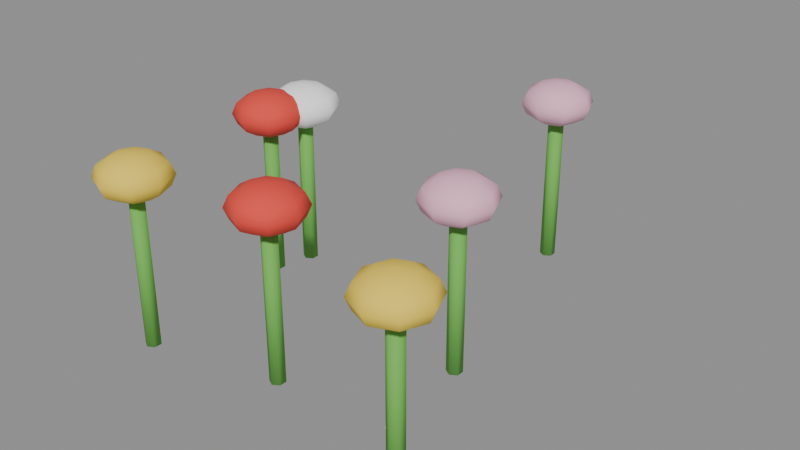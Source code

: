 # Source: flowers.blend  (saved by Blender 5.2.45; exported with 4.5.12 LTS)
import bpy
from mathutils import Matrix  # noqa: F401  (used for matrix-valued properties, if any)

bpy.ops.wm.read_factory_settings(use_empty=True)
scene = bpy.context.scene
scene.name = 'Scene'

# ---- materials (node trees are filled in below, after node groups)
mat_leaf_dark = bpy.data.materials.new('leaf_dark')
mat_leaf_dark.diffuse_color = (0.1529, 0.4969, 0.07819, 1.0)
mat_leaf_dark.roughness = 0.85
mat_tomato = bpy.data.materials.new('tomato')
mat_tomato.diffuse_color = (0.807, 0.06125, 0.04374, 1.0)
mat_tomato.roughness = 0.85
mat_corn = bpy.data.materials.new('corn')
mat_corn.diffuse_color = (0.9131, 0.6654, 0.06848, 1.0)
mat_corn.roughness = 0.85
mat_pink_deep = bpy.data.materials.new('pink_deep')
mat_pink_deep.diffuse_color = (0.8963, 0.4735, 0.624, 1.0)
mat_pink_deep.roughness = 0.85
mat_white = bpy.data.materials.new('white')
mat_white.diffuse_color = (1.0, 1.0, 1.0, 1.0)
mat_white.roughness = 0.85

# ---- material node trees
mat_leaf_dark.use_nodes = True; mat_leaf_dark.node_tree.nodes.clear()
_N = mat_leaf_dark.node_tree.nodes; _L = mat_leaf_dark.node_tree.links
n0 = _N.new('ShaderNodeBsdfPrincipled'); n0.name = 'Principled BSDF'; n0.location = (-200, 100)
n0.inputs[0].default_value = (0.1529, 0.4969, 0.07819, 1.0)
n0.inputs[2].default_value = 0.85
n0.inputs[10].default_value = 0.005
n1 = _N.new('ShaderNodeOutputMaterial'); n1.name = 'Material Output'; n1.location = (200, 100)
_L.new(n0.outputs[0], n1.inputs[0])
n1.is_active_output = True
mat_tomato.use_nodes = True; mat_tomato.node_tree.nodes.clear()
_N = mat_tomato.node_tree.nodes; _L = mat_tomato.node_tree.links
n0 = _N.new('ShaderNodeBsdfPrincipled'); n0.name = 'Principled BSDF'; n0.location = (-200, 100)
n0.inputs[0].default_value = (0.807, 0.06125, 0.04374, 1.0)
n0.inputs[2].default_value = 0.85
n0.inputs[10].default_value = 0.005
n1 = _N.new('ShaderNodeOutputMaterial'); n1.name = 'Material Output'; n1.location = (200, 100)
_L.new(n0.outputs[0], n1.inputs[0])
n1.is_active_output = True
mat_corn.use_nodes = True; mat_corn.node_tree.nodes.clear()
_N = mat_corn.node_tree.nodes; _L = mat_corn.node_tree.links
n0 = _N.new('ShaderNodeBsdfPrincipled'); n0.name = 'Principled BSDF'; n0.location = (-200, 100)
n0.inputs[0].default_value = (0.9131, 0.6654, 0.06848, 1.0)
n0.inputs[2].default_value = 0.85
n0.inputs[10].default_value = 0.005
n1 = _N.new('ShaderNodeOutputMaterial'); n1.name = 'Material Output'; n1.location = (200, 100)
_L.new(n0.outputs[0], n1.inputs[0])
n1.is_active_output = True
mat_pink_deep.use_nodes = True; mat_pink_deep.node_tree.nodes.clear()
_N = mat_pink_deep.node_tree.nodes; _L = mat_pink_deep.node_tree.links
n0 = _N.new('ShaderNodeBsdfPrincipled'); n0.name = 'Principled BSDF'; n0.location = (-200, 100)
n0.inputs[0].default_value = (0.8963, 0.4735, 0.624, 1.0)
n0.inputs[2].default_value = 0.85
n0.inputs[10].default_value = 0.005
n1 = _N.new('ShaderNodeOutputMaterial'); n1.name = 'Material Output'; n1.location = (200, 100)
_L.new(n0.outputs[0], n1.inputs[0])
n1.is_active_output = True
mat_white.use_nodes = True; mat_white.node_tree.nodes.clear()
_N = mat_white.node_tree.nodes; _L = mat_white.node_tree.links
n0 = _N.new('ShaderNodeBsdfPrincipled'); n0.name = 'Principled BSDF'; n0.location = (-200, 100)
n0.inputs[0].default_value = (1.0, 1.0, 1.0, 1.0)
n0.inputs[2].default_value = 0.85
n0.inputs[10].default_value = 0.005
n1 = _N.new('ShaderNodeOutputMaterial'); n1.name = 'Material Output'; n1.location = (200, 100)
_L.new(n0.outputs[0], n1.inputs[0])
n1.is_active_output = True

# ---- meshes
me_flowermesh = bpy.data.meshes.new('FlowerMesh')
me_flowermesh.from_pydata([(-0.1762, -0.3642, 0.0), (-0.1762, -0.3642, 0.3), (-0.1892, -0.3567, 0.0), (-0.1892, -0.3567, 0.3), (-0.1892, -0.3417, 0.0), (-0.1892, -0.3417, 0.3), (-0.1762, -0.3342, 0.0), (-0.1762, -0.3342, 0.3), (-0.1632, -0.3417, 0.0), (-0.1632, -0.3417, 0.3), (-0.1632, -0.3567, 0.0), (-0.1632, -0.3567, 0.3), (-0.1762, -0.3492, 0.372), (-0.1762, -0.3142, 0.3664), (-0.1762, -0.2792, 0.33), (-0.1762, -0.3142, 0.2936), (-0.1762, -0.3492, 0.288), (-0.1514, -0.3244, 0.3664), (-0.1333, -0.3063, 0.351), (-0.1267, -0.2997, 0.33), (-0.1333, -0.3063, 0.309), (-0.1514, -0.3244, 0.2936), (-0.1412, -0.3492, 0.3664), (-0.1155, -0.3492, 0.351), (-0.1062, -0.3492, 0.33), (-0.1155, -0.3492, 0.309), (-0.1412, -0.3492, 0.2936), (-0.1514, -0.3739, 0.3664), (-0.1333, -0.392, 0.351), (-0.1267, -0.3986, 0.33), (-0.1333, -0.392, 0.309), (-0.1514, -0.3739, 0.2936), (-0.1762, -0.3842, 0.3664), (-0.1762, -0.4098, 0.351), (-0.1762, -0.4192, 0.33), (-0.1762, -0.4098, 0.309), (-0.1762, -0.3842, 0.2936), (-0.2009, -0.3739, 0.3664), (-0.219, -0.392, 0.351), (-0.2257, -0.3986, 0.33), (-0.219, -0.392, 0.309), (-0.2009, -0.3739, 0.2936), (-0.2112, -0.3492, 0.3664), (-0.2368, -0.3492, 0.351), (-0.2462, -0.3492, 0.33), (-0.2368, -0.3492, 0.309), (-0.2112, -0.3492, 0.2936), (-0.2009, -0.3244, 0.3664), (-0.219, -0.3063, 0.351), (-0.2257, -0.2997, 0.33), (-0.219, -0.3063, 0.309), (-0.2009, -0.3244, 0.2936), (-0.1762, -0.2885, 0.351), (-0.1762, -0.2885, 0.309), (0.1509, -0.4426, 0.0), (0.1509, -0.4426, 0.3), (0.1379, -0.4351, 0.0), (0.1379, -0.4351, 0.3), (0.1379, -0.4201, 0.0), (0.1379, -0.4201, 0.3), (0.1509, -0.4126, 0.0), (0.1509, -0.4126, 0.3), (0.1639, -0.4201, 0.0), (0.1639, -0.4201, 0.3), (0.1639, -0.4351, 0.0), (0.1639, -0.4351, 0.3), (0.1509, -0.4276, 0.372), (0.1509, -0.3926, 0.3664), (0.1509, -0.3576, 0.33), (0.1509, -0.3926, 0.2936), (0.1509, -0.4276, 0.288), (0.1757, -0.4028, 0.3664), (0.1938, -0.3847, 0.351), (0.2004, -0.3781, 0.33), (0.1938, -0.3847, 0.309), (0.1757, -0.4028, 0.2936), (0.1859, -0.4276, 0.3664), (0.2116, -0.4276, 0.351), (0.2209, -0.4276, 0.33), (0.2116, -0.4276, 0.309), (0.1859, -0.4276, 0.2936), (0.1757, -0.4523, 0.3664), (0.1938, -0.4704, 0.351), (0.2004, -0.4771, 0.33), (0.1938, -0.4704, 0.309), (0.1757, -0.4523, 0.2936), (0.1509, -0.4626, 0.3664), (0.1509, -0.4882, 0.351), (0.1509, -0.4976, 0.33), (0.1509, -0.4882, 0.309), (0.1509, -0.4626, 0.2936), (0.1262, -0.4523, 0.3664), (0.1081, -0.4704, 0.351), (0.1014, -0.4771, 0.33), (0.1081, -0.4704, 0.309), (0.1262, -0.4523, 0.2936), (0.1159, -0.4276, 0.3664), (0.09031, -0.4276, 0.351), (0.08093, -0.4276, 0.33), (0.09031, -0.4276, 0.309), (0.1159, -0.4276, 0.2936), (0.1262, -0.4028, 0.3664), (0.1081, -0.3847, 0.351), (0.1014, -0.3781, 0.33), (0.1081, -0.3847, 0.309), (0.1262, -0.4028, 0.2936), (0.1509, -0.3669, 0.351), (0.1509, -0.3669, 0.309), (0.03588, -0.1493, 0.0), (0.03588, -0.1493, 0.3), (0.02289, -0.1418, 0.0), (0.02289, -0.1418, 0.3), (0.02289, -0.1268, 0.0), (0.02289, -0.1268, 0.3), (0.03588, -0.1193, 0.0), (0.03588, -0.1193, 0.3), (0.04887, -0.1268, 0.0), (0.04887, -0.1268, 0.3), (0.04887, -0.1418, 0.0), (0.04887, -0.1418, 0.3), (0.03588, -0.1343, 0.372), (0.03588, -0.09931, 0.3664), (0.03588, -0.06431, 0.33), (0.03588, -0.09931, 0.2936), (0.03588, -0.1343, 0.288), (0.06063, -0.1096, 0.3664), (0.07875, -0.09145, 0.351), (0.08538, -0.08481, 0.33), (0.07875, -0.09145, 0.309), (0.06063, -0.1096, 0.2936), (0.07088, -0.1343, 0.3664), (0.0965, -0.1343, 0.351), (0.1059, -0.1343, 0.33), (0.0965, -0.1343, 0.309), (0.07088, -0.1343, 0.2936), (0.06063, -0.1591, 0.3664), (0.07875, -0.1772, 0.351), (0.08538, -0.1838, 0.33), (0.07875, -0.1772, 0.309), (0.06063, -0.1591, 0.2936), (0.03588, -0.1693, 0.3664), (0.03588, -0.1949, 0.351), (0.03588, -0.2043, 0.33), (0.03588, -0.1949, 0.309), (0.03588, -0.1693, 0.2936), (0.01113, -0.1591, 0.3664), (-0.006984, -0.1772, 0.351), (-0.01362, -0.1838, 0.33), (-0.006984, -0.1772, 0.309), (0.01113, -0.1591, 0.2936), (0.000882, -0.1343, 0.3664), (-0.02474, -0.1343, 0.351), (-0.03412, -0.1343, 0.33), (-0.02474, -0.1343, 0.309), (0.000882, -0.1343, 0.2936), (0.01113, -0.1096, 0.3664), (-0.006984, -0.09145, 0.351), (-0.01362, -0.08481, 0.33), (-0.006984, -0.09145, 0.309), (0.01113, -0.1096, 0.2936), (0.03588, -0.07369, 0.351), (0.03588, -0.07369, 0.309), (-0.442, -0.007564, 0.0), (-0.442, -0.007564, 0.3), (-0.455, -6.427e-05, 0.0), (-0.455, -6.427e-05, 0.3), (-0.455, 0.01494, 0.0), (-0.455, 0.01494, 0.3), (-0.442, 0.02244, 0.0), (-0.442, 0.02244, 0.3), (-0.429, 0.01494, 0.0), (-0.429, 0.01494, 0.3), (-0.429, -6.427e-05, 0.0), (-0.429, -6.427e-05, 0.3), (-0.442, 0.007436, 0.372), (-0.442, 0.04244, 0.3664), (-0.442, 0.07744, 0.33), (-0.442, 0.04244, 0.2936), (-0.442, 0.007436, 0.288), (-0.4173, 0.03218, 0.3664), (-0.3991, 0.0503, 0.351), (-0.3925, 0.05693, 0.33), (-0.3991, 0.0503, 0.309), (-0.4173, 0.03218, 0.2936), (-0.407, 0.007436, 0.3664), (-0.3814, 0.007436, 0.351), (-0.372, 0.007436, 0.33), (-0.3814, 0.007436, 0.309), (-0.407, 0.007436, 0.2936), (-0.4173, -0.01731, 0.3664), (-0.3991, -0.03543, 0.351), (-0.3925, -0.04206, 0.33), (-0.3991, -0.03543, 0.309), (-0.4173, -0.01731, 0.2936), (-0.442, -0.02756, 0.3664), (-0.442, -0.05319, 0.351), (-0.442, -0.06256, 0.33), (-0.442, -0.05319, 0.309), (-0.442, -0.02756, 0.2936), (-0.4667, -0.01731, 0.3664), (-0.4849, -0.03543, 0.351), (-0.4915, -0.04206, 0.33), (-0.4849, -0.03543, 0.309), (-0.4667, -0.01731, 0.2936), (-0.477, 0.007436, 0.3664), (-0.5026, 0.007436, 0.351), (-0.512, 0.007436, 0.33), (-0.5026, 0.007436, 0.309), (-0.477, 0.007436, 0.2936), (-0.4667, 0.03218, 0.3664), (-0.4849, 0.0503, 0.351), (-0.4915, 0.05693, 0.33), (-0.4849, 0.0503, 0.309), (-0.4667, 0.03218, 0.2936), (-0.442, 0.06806, 0.351), (-0.442, 0.06806, 0.309), (-0.4625, -0.08135, 0.0), (-0.4625, -0.08135, 0.3), (-0.4755, -0.07385, 0.0), (-0.4755, -0.07385, 0.3), (-0.4755, -0.05885, 0.0), (-0.4755, -0.05885, 0.3), (-0.4625, -0.05135, 0.0), (-0.4625, -0.05135, 0.3), (-0.4495, -0.05885, 0.0), (-0.4495, -0.05885, 0.3), (-0.4495, -0.07385, 0.0), (-0.4495, -0.07385, 0.3), (-0.4625, -0.06635, 0.372), (-0.4625, -0.03135, 0.3664), (-0.4625, 0.003646, 0.33), (-0.4625, -0.03135, 0.2936), (-0.4625, -0.06635, 0.288), (-0.4378, -0.04161, 0.3664), (-0.4196, -0.02349, 0.351), (-0.413, -0.01686, 0.33), (-0.4196, -0.02349, 0.309), (-0.4378, -0.04161, 0.2936), (-0.4275, -0.06635, 0.3664), (-0.4019, -0.06635, 0.351), (-0.3925, -0.06635, 0.33), (-0.4019, -0.06635, 0.309), (-0.4275, -0.06635, 0.2936), (-0.4378, -0.0911, 0.3664), (-0.4196, -0.1092, 0.351), (-0.413, -0.1159, 0.33), (-0.4196, -0.1092, 0.309), (-0.4378, -0.0911, 0.2936), (-0.4625, -0.1014, 0.3664), (-0.4625, -0.127, 0.351), (-0.4625, -0.1364, 0.33), (-0.4625, -0.127, 0.309), (-0.4625, -0.1014, 0.2936), (-0.4873, -0.0911, 0.3664), (-0.5054, -0.1092, 0.351), (-0.512, -0.1159, 0.33), (-0.5054, -0.1092, 0.309), (-0.4873, -0.0911, 0.2936), (-0.4975, -0.06635, 0.3664), (-0.5231, -0.06635, 0.351), (-0.5325, -0.06635, 0.33), (-0.5231, -0.06635, 0.309), (-0.4975, -0.06635, 0.2936), (-0.4873, -0.04161, 0.3664), (-0.5054, -0.02349, 0.351), (-0.512, -0.01686, 0.33), (-0.5054, -0.02349, 0.309), (-0.4873, -0.04161, 0.2936), (-0.4625, -0.005733, 0.351), (-0.4625, -0.005733, 0.309), (-0.4301, -0.4243, 0.0), (-0.4301, -0.4243, 0.3), (-0.4431, -0.4168, 0.0), (-0.4431, -0.4168, 0.3), (-0.4431, -0.4018, 0.0), (-0.4431, -0.4018, 0.3), (-0.4301, -0.3943, 0.0), (-0.4301, -0.3943, 0.3), (-0.4172, -0.4018, 0.0), (-0.4172, -0.4018, 0.3), (-0.4172, -0.4168, 0.0), (-0.4172, -0.4168, 0.3), (-0.4301, -0.4093, 0.372), (-0.4301, -0.3743, 0.3664), (-0.4301, -0.3393, 0.33), (-0.4301, -0.3743, 0.2936), (-0.4301, -0.4093, 0.288), (-0.4054, -0.3845, 0.3664), (-0.3873, -0.3664, 0.351), (-0.3806, -0.3598, 0.33), (-0.3873, -0.3664, 0.309), (-0.4054, -0.3845, 0.2936), (-0.3951, -0.4093, 0.3664), (-0.3695, -0.4093, 0.351), (-0.3601, -0.4093, 0.33), (-0.3695, -0.4093, 0.309), (-0.3951, -0.4093, 0.2936), (-0.4054, -0.434, 0.3664), (-0.3873, -0.4522, 0.351), (-0.3806, -0.4588, 0.33), (-0.3873, -0.4522, 0.309), (-0.4054, -0.434, 0.2936), (-0.4301, -0.4443, 0.3664), (-0.4301, -0.4699, 0.351), (-0.4301, -0.4793, 0.33), (-0.4301, -0.4699, 0.309), (-0.4301, -0.4443, 0.2936), (-0.4549, -0.434, 0.3664), (-0.473, -0.4522, 0.351), (-0.4796, -0.4588, 0.33), (-0.473, -0.4522, 0.309), (-0.4549, -0.434, 0.2936), (-0.4651, -0.4093, 0.3664), (-0.4908, -0.4093, 0.351), (-0.5001, -0.4093, 0.33), (-0.4908, -0.4093, 0.309), (-0.4651, -0.4093, 0.2936), (-0.4549, -0.3845, 0.3664), (-0.473, -0.3664, 0.351), (-0.4796, -0.3598, 0.33), (-0.473, -0.3664, 0.309), (-0.4549, -0.3845, 0.2936), (-0.4301, -0.3487, 0.351), (-0.4301, -0.3487, 0.309), (-0.07548, 0.3119, 0.0), (-0.07548, 0.3119, 0.3), (-0.08847, 0.3194, 0.0), (-0.08847, 0.3194, 0.3), (-0.08847, 0.3344, 0.0), (-0.08847, 0.3344, 0.3), (-0.07548, 0.3419, 0.0), (-0.07548, 0.3419, 0.3), (-0.06249, 0.3344, 0.0), (-0.06249, 0.3344, 0.3), (-0.06249, 0.3194, 0.0), (-0.06249, 0.3194, 0.3), (-0.07548, 0.3269, 0.372), (-0.07548, 0.3619, 0.3664), (-0.07548, 0.3969, 0.33), (-0.07548, 0.3619, 0.2936), (-0.07548, 0.3269, 0.288), (-0.05073, 0.3516, 0.3664), (-0.03261, 0.3697, 0.351), (-0.02598, 0.3763, 0.33), (-0.03261, 0.3697, 0.309), (-0.05073, 0.3516, 0.2936), (-0.04048, 0.3269, 0.3664), (-0.01486, 0.3269, 0.351), (-0.005481, 0.3269, 0.33), (-0.01486, 0.3269, 0.309), (-0.04048, 0.3269, 0.2936), (-0.05073, 0.3021, 0.3664), (-0.03261, 0.284, 0.351), (-0.02598, 0.2774, 0.33), (-0.03261, 0.284, 0.309), (-0.05073, 0.3021, 0.2936), (-0.07548, 0.2919, 0.3664), (-0.07548, 0.2662, 0.351), (-0.07548, 0.2569, 0.33), (-0.07548, 0.2662, 0.309), (-0.07548, 0.2919, 0.2936), (-0.1002, 0.3021, 0.3664), (-0.1183, 0.284, 0.351), (-0.125, 0.2774, 0.33), (-0.1183, 0.284, 0.309), (-0.1002, 0.3021, 0.2936), (-0.1105, 0.3269, 0.3664), (-0.1361, 0.3269, 0.351), (-0.1455, 0.3269, 0.33), (-0.1361, 0.3269, 0.309), (-0.1105, 0.3269, 0.2936), (-0.1002, 0.3516, 0.3664), (-0.1183, 0.3697, 0.351), (-0.125, 0.3763, 0.33), (-0.1183, 0.3697, 0.309), (-0.1002, 0.3516, 0.2936), (-0.07548, 0.3875, 0.351), (-0.07548, 0.3875, 0.309)], [], [(0, 1, 3, 2), (2, 3, 5, 4), (4, 5, 7, 6), (6, 7, 9, 8), (3, 1, 11, 9, 7, 5), (8, 9, 11, 10), (10, 11, 1, 0), (0, 2, 4, 6, 8, 10), (16, 15, 21), (53, 14, 19, 20), (52, 13, 17, 18), (15, 53, 20, 21), (14, 52, 18, 19), (13, 12, 17), (20, 19, 24, 25), (18, 17, 22, 23), (21, 20, 25, 26), (19, 18, 23, 24), (17, 12, 22), (16, 21, 26), (23, 22, 27, 28), (26, 25, 30, 31), (24, 23, 28, 29), (22, 12, 27), (16, 26, 31), (25, 24, 29, 30), (31, 30, 35, 36), (29, 28, 33, 34), (27, 12, 32), (16, 31, 36), (30, 29, 34, 35), (28, 27, 32, 33), (36, 35, 40, 41), (34, 33, 38, 39), (32, 12, 37), (16, 36, 41), (35, 34, 39, 40), (33, 32, 37, 38), (41, 40, 45, 46), (39, 38, 43, 44), (37, 12, 42), (16, 41, 46), (40, 39, 44, 45), (38, 37, 42, 43), (46, 45, 50, 51), (44, 43, 48, 49), (42, 12, 47), (16, 46, 51), (45, 44, 49, 50), (43, 42, 47, 48), (49, 48, 52, 14), (47, 12, 13), (16, 51, 15), (50, 49, 14, 53), (48, 47, 13, 52), (51, 50, 53, 15), (54, 55, 57, 56), (56, 57, 59, 58), (58, 59, 61, 60), (60, 61, 63, 62), (57, 55, 65, 63, 61, 59), (62, 63, 65, 64), (64, 65, 55, 54), (54, 56, 58, 60, 62, 64), (70, 69, 75), (107, 68, 73, 74), (106, 67, 71, 72), (69, 107, 74, 75), (68, 106, 72, 73), (67, 66, 71), (74, 73, 78, 79), (72, 71, 76, 77), (75, 74, 79, 80), (73, 72, 77, 78), (71, 66, 76), (70, 75, 80), (77, 76, 81, 82), (80, 79, 84, 85), (78, 77, 82, 83), (76, 66, 81), (70, 80, 85), (79, 78, 83, 84), (85, 84, 89, 90), (83, 82, 87, 88), (81, 66, 86), (70, 85, 90), (84, 83, 88, 89), (82, 81, 86, 87), (90, 89, 94, 95), (88, 87, 92, 93), (86, 66, 91), (70, 90, 95), (89, 88, 93, 94), (87, 86, 91, 92), (95, 94, 99, 100), (93, 92, 97, 98), (91, 66, 96), (70, 95, 100), (94, 93, 98, 99), (92, 91, 96, 97), (100, 99, 104, 105), (98, 97, 102, 103), (96, 66, 101), (70, 100, 105), (99, 98, 103, 104), (97, 96, 101, 102), (103, 102, 106, 68), (101, 66, 67), (70, 105, 69), (104, 103, 68, 107), (102, 101, 67, 106), (105, 104, 107, 69), (108, 109, 111, 110), (110, 111, 113, 112), (112, 113, 115, 114), (114, 115, 117, 116), (111, 109, 119, 117, 115, 113), (116, 117, 119, 118), (118, 119, 109, 108), (108, 110, 112, 114, 116, 118), (124, 123, 129), (161, 122, 127, 128), (160, 121, 125, 126), (123, 161, 128, 129), (122, 160, 126, 127), (121, 120, 125), (128, 127, 132, 133), (126, 125, 130, 131), (129, 128, 133, 134), (127, 126, 131, 132), (125, 120, 130), (124, 129, 134), (131, 130, 135, 136), (134, 133, 138, 139), (132, 131, 136, 137), (130, 120, 135), (124, 134, 139), (133, 132, 137, 138), (139, 138, 143, 144), (137, 136, 141, 142), (135, 120, 140), (124, 139, 144), (138, 137, 142, 143), (136, 135, 140, 141), (144, 143, 148, 149), (142, 141, 146, 147), (140, 120, 145), (124, 144, 149), (143, 142, 147, 148), (141, 140, 145, 146), (149, 148, 153, 154), (147, 146, 151, 152), (145, 120, 150), (124, 149, 154), (148, 147, 152, 153), (146, 145, 150, 151), (154, 153, 158, 159), (152, 151, 156, 157), (150, 120, 155), (124, 154, 159), (153, 152, 157, 158), (151, 150, 155, 156), (157, 156, 160, 122), (155, 120, 121), (124, 159, 123), (158, 157, 122, 161), (156, 155, 121, 160), (159, 158, 161, 123), (162, 163, 165, 164), (164, 165, 167, 166), (166, 167, 169, 168), (168, 169, 171, 170), (165, 163, 173, 171, 169, 167), (170, 171, 173, 172), (172, 173, 163, 162), (162, 164, 166, 168, 170, 172), (178, 177, 183), (215, 176, 181, 182), (214, 175, 179, 180), (177, 215, 182, 183), (176, 214, 180, 181), (175, 174, 179), (182, 181, 186, 187), (180, 179, 184, 185), (183, 182, 187, 188), (181, 180, 185, 186), (179, 174, 184), (178, 183, 188), (185, 184, 189, 190), (188, 187, 192, 193), (186, 185, 190, 191), (184, 174, 189), (178, 188, 193), (187, 186, 191, 192), (193, 192, 197, 198), (191, 190, 195, 196), (189, 174, 194), (178, 193, 198), (192, 191, 196, 197), (190, 189, 194, 195), (198, 197, 202, 203), (196, 195, 200, 201), (194, 174, 199), (178, 198, 203), (197, 196, 201, 202), (195, 194, 199, 200), (203, 202, 207, 208), (201, 200, 205, 206), (199, 174, 204), (178, 203, 208), (202, 201, 206, 207), (200, 199, 204, 205), (208, 207, 212, 213), (206, 205, 210, 211), (204, 174, 209), (178, 208, 213), (207, 206, 211, 212), (205, 204, 209, 210), (211, 210, 214, 176), (209, 174, 175), (178, 213, 177), (212, 211, 176, 215), (210, 209, 175, 214), (213, 212, 215, 177), (216, 217, 219, 218), (218, 219, 221, 220), (220, 221, 223, 222), (222, 223, 225, 224), (219, 217, 227, 225, 223, 221), (224, 225, 227, 226), (226, 227, 217, 216), (216, 218, 220, 222, 224, 226), (232, 231, 237), (269, 230, 235, 236), (268, 229, 233, 234), (231, 269, 236, 237), (230, 268, 234, 235), (229, 228, 233), (236, 235, 240, 241), (234, 233, 238, 239), (237, 236, 241, 242), (235, 234, 239, 240), (233, 228, 238), (232, 237, 242), (239, 238, 243, 244), (242, 241, 246, 247), (240, 239, 244, 245), (238, 228, 243), (232, 242, 247), (241, 240, 245, 246), (247, 246, 251, 252), (245, 244, 249, 250), (243, 228, 248), (232, 247, 252), (246, 245, 250, 251), (244, 243, 248, 249), (252, 251, 256, 257), (250, 249, 254, 255), (248, 228, 253), (232, 252, 257), (251, 250, 255, 256), (249, 248, 253, 254), (257, 256, 261, 262), (255, 254, 259, 260), (253, 228, 258), (232, 257, 262), (256, 255, 260, 261), (254, 253, 258, 259), (262, 261, 266, 267), (260, 259, 264, 265), (258, 228, 263), (232, 262, 267), (261, 260, 265, 266), (259, 258, 263, 264), (265, 264, 268, 230), (263, 228, 229), (232, 267, 231), (266, 265, 230, 269), (264, 263, 229, 268), (267, 266, 269, 231), (270, 271, 273, 272), (272, 273, 275, 274), (274, 275, 277, 276), (276, 277, 279, 278), (273, 271, 281, 279, 277, 275), (278, 279, 281, 280), (280, 281, 271, 270), (270, 272, 274, 276, 278, 280), (286, 285, 291), (323, 284, 289, 290), (322, 283, 287, 288), (285, 323, 290, 291), (284, 322, 288, 289), (283, 282, 287), (290, 289, 294, 295), (288, 287, 292, 293), (291, 290, 295, 296), (289, 288, 293, 294), (287, 282, 292), (286, 291, 296), (293, 292, 297, 298), (296, 295, 300, 301), (294, 293, 298, 299), (292, 282, 297), (286, 296, 301), (295, 294, 299, 300), (301, 300, 305, 306), (299, 298, 303, 304), (297, 282, 302), (286, 301, 306), (300, 299, 304, 305), (298, 297, 302, 303), (306, 305, 310, 311), (304, 303, 308, 309), (302, 282, 307), (286, 306, 311), (305, 304, 309, 310), (303, 302, 307, 308), (311, 310, 315, 316), (309, 308, 313, 314), (307, 282, 312), (286, 311, 316), (310, 309, 314, 315), (308, 307, 312, 313), (316, 315, 320, 321), (314, 313, 318, 319), (312, 282, 317), (286, 316, 321), (315, 314, 319, 320), (313, 312, 317, 318), (319, 318, 322, 284), (317, 282, 283), (286, 321, 285), (320, 319, 284, 323), (318, 317, 283, 322), (321, 320, 323, 285), (324, 325, 327, 326), (326, 327, 329, 328), (328, 329, 331, 330), (330, 331, 333, 332), (327, 325, 335, 333, 331, 329), (332, 333, 335, 334), (334, 335, 325, 324), (324, 326, 328, 330, 332, 334), (340, 339, 345), (377, 338, 343, 344), (376, 337, 341, 342), (339, 377, 344, 345), (338, 376, 342, 343), (337, 336, 341), (344, 343, 348, 349), (342, 341, 346, 347), (345, 344, 349, 350), (343, 342, 347, 348), (341, 336, 346), (340, 345, 350), (347, 346, 351, 352), (350, 349, 354, 355), (348, 347, 352, 353), (346, 336, 351), (340, 350, 355), (349, 348, 353, 354), (355, 354, 359, 360), (353, 352, 357, 358), (351, 336, 356), (340, 355, 360), (354, 353, 358, 359), (352, 351, 356, 357), (360, 359, 364, 365), (358, 357, 362, 363), (356, 336, 361), (340, 360, 365), (359, 358, 363, 364), (357, 356, 361, 362), (365, 364, 369, 370), (363, 362, 367, 368), (361, 336, 366), (340, 365, 370), (364, 363, 368, 369), (362, 361, 366, 367), (370, 369, 374, 375), (368, 367, 372, 373), (366, 336, 371), (340, 370, 375), (369, 368, 373, 374), (367, 366, 371, 372), (373, 372, 376, 338), (371, 336, 337), (340, 375, 339), (374, 373, 338, 377), (372, 371, 337, 376), (375, 374, 377, 339)])
me_flowermesh.polygons.foreach_set('use_smooth', [True] * 392)
me_flowermesh.polygons.foreach_set('material_index', [0, 0, 0, 0, 0, 0, 0, 0, 1, 1, 1, 1, 1, 1, 1, 1, 1, 1, 1, 1, 1, 1, 1, 1, 1, 1, 1, 1, 1, 1, 1, 1, 1, 1, 1, 1, 1, 1, 1, 1, 1, 1, 1, 1, 1, 1, 1, 1, 1, 1, 1, 1, 1, 1, 1, 1, 0, 0, 0, 0, 0, 0, 0, 0, 2, 2, 2, 2, 2, 2, 2, 2, 2, 2, 2, 2, 2, 2, 2, 2, 2, 2, 2, 2, 2, 2, 2, 2, 2, 2, 2, 2, 2, 2, 2, 2, 2, 2, 2, 2, 2, 2, 2, 2, 2, 2, 2, 2, 2, 2, 2, 2, 0, 0, 0, 0, 0, 0, 0, 0, 3, 3, 3, 3, 3, 3, 3, 3, 3, 3, 3, 3, 3, 3, 3, 3, 3, 3, 3, 3, 3, 3, 3, 3, 3, 3, 3, 3, 3, 3, 3, 3, 3, 3, 3, 3, 3, 3, 3, 3, 3, 3, 3, 3, 3, 3, 3, 3, 0, 0, 0, 0, 0, 0, 0, 0, 4, 4, 4, 4, 4, 4, 4, 4, 4, 4, 4, 4, 4, 4, 4, 4, 4, 4, 4, 4, 4, 4, 4, 4, 4, 4, 4, 4, 4, 4, 4, 4, 4, 4, 4, 4, 4, 4, 4, 4, 4, 4, 4, 4, 4, 4, 4, 4, 0, 0, 0, 0, 0, 0, 0, 0, 1, 1, 1, 1, 1, 1, 1, 1, 1, 1, 1, 1, 1, 1, 1, 1, 1, 1, 1, 1, 1, 1, 1, 1, 1, 1, 1, 1, 1, 1, 1, 1, 1, 1, 1, 1, 1, 1, 1, 1, 1, 1, 1, 1, 1, 1, 1, 1, 0, 0, 0, 0, 0, 0, 0, 0, 2, 2, 2, 2, 2, 2, 2, 2, 2, 2, 2, 2, 2, 2, 2, 2, 2, 2, 2, 2, 2, 2, 2, 2, 2, 2, 2, 2, 2, 2, 2, 2, 2, 2, 2, 2, 2, 2, 2, 2, 2, 2, 2, 2, 2, 2, 2, 2, 0, 0, 0, 0, 0, 0, 0, 0, 3, 3, 3, 3, 3, 3, 3, 3, 3, 3, 3, 3, 3, 3, 3, 3, 3, 3, 3, 3, 3, 3, 3, 3, 3, 3, 3, 3, 3, 3, 3, 3, 3, 3, 3, 3, 3, 3, 3, 3, 3, 3, 3, 3, 3, 3, 3, 3])
me_flowermesh.materials.append(mat_leaf_dark)
me_flowermesh.materials.append(mat_tomato)
me_flowermesh.materials.append(mat_corn)
me_flowermesh.materials.append(mat_pink_deep)
me_flowermesh.materials.append(mat_white)
me_flowermesh.update()

# ---- objects
ob_flowers = bpy.data.objects.new('Flowers', None)
ob_flowermesh = bpy.data.objects.new('FlowerMesh', me_flowermesh)

# ---- transforms, parenting, visibility, modifiers, constraints
ob_flowers.location = (0.0, 0.0, 0.0)
ob_flowers.empty_display_size = 0.2
ob_flowermesh.parent = ob_flowers
ob_flowermesh.location = (0.0, 0.0, 0.0)

# ---- collection membership
scene.collection.objects.link(ob_flowers)
scene.collection.objects.link(ob_flowermesh)

# ---- scene / render settings (as saved in the file)
scene.frame_start = 1; scene.frame_end = 250; scene.frame_set(1)
scene.render.engine = 'BLENDER_EEVEE_NEXT'
scene.render.bake_bias = 0.0
scene.render.bake_samples = 0
scene.render.compositor_device = 'GPU'
scene.eevee.use_volume_custom_range = False
scene.eevee.fast_gi_thickness_near = 0.1
scene.eevee.fast_gi_thickness_far = 0.0
scene.eevee.ray_tracing_options.screen_trace_thickness = 0.1
bpy.context.view_layer.update()

# ---- added for rendering (the .blend has no active camera and no usable light): camera, sun + grey world if the file has none
cam_auto = bpy.data.cameras.new('AutoCamera')
cam_auto.lens = 50.0
cam_auto.sensor_width = 36.0
cam_auto.clip_end = 1000.0
ob_auto_camera = bpy.data.objects.new('AutoCamera', cam_auto)
scene.collection.objects.link(ob_auto_camera)
ob_auto_camera.location = (0.979656, -1.41288, 1.09435)
ob_auto_camera.rotation_euler = (1.09748, -7.21219e-08, 0.694738)
scene.camera = ob_auto_camera
light_auto_sun = bpy.data.lights.new('AutoSun', 'SUN')
light_auto_sun.energy = 3.0
light_auto_sun.angle = 0.0523599
ob_auto_sun = bpy.data.objects.new('AutoSun', light_auto_sun)
scene.collection.objects.link(ob_auto_sun)
ob_auto_sun.rotation_euler = (0.872665, 0.174533, 0.523599)
if scene.world is None:
    world_auto = bpy.data.worlds.new('AutoWorld')
    world_auto.color = (0.3, 0.3, 0.3)
    scene.world = world_auto
bpy.context.view_layer.update()
